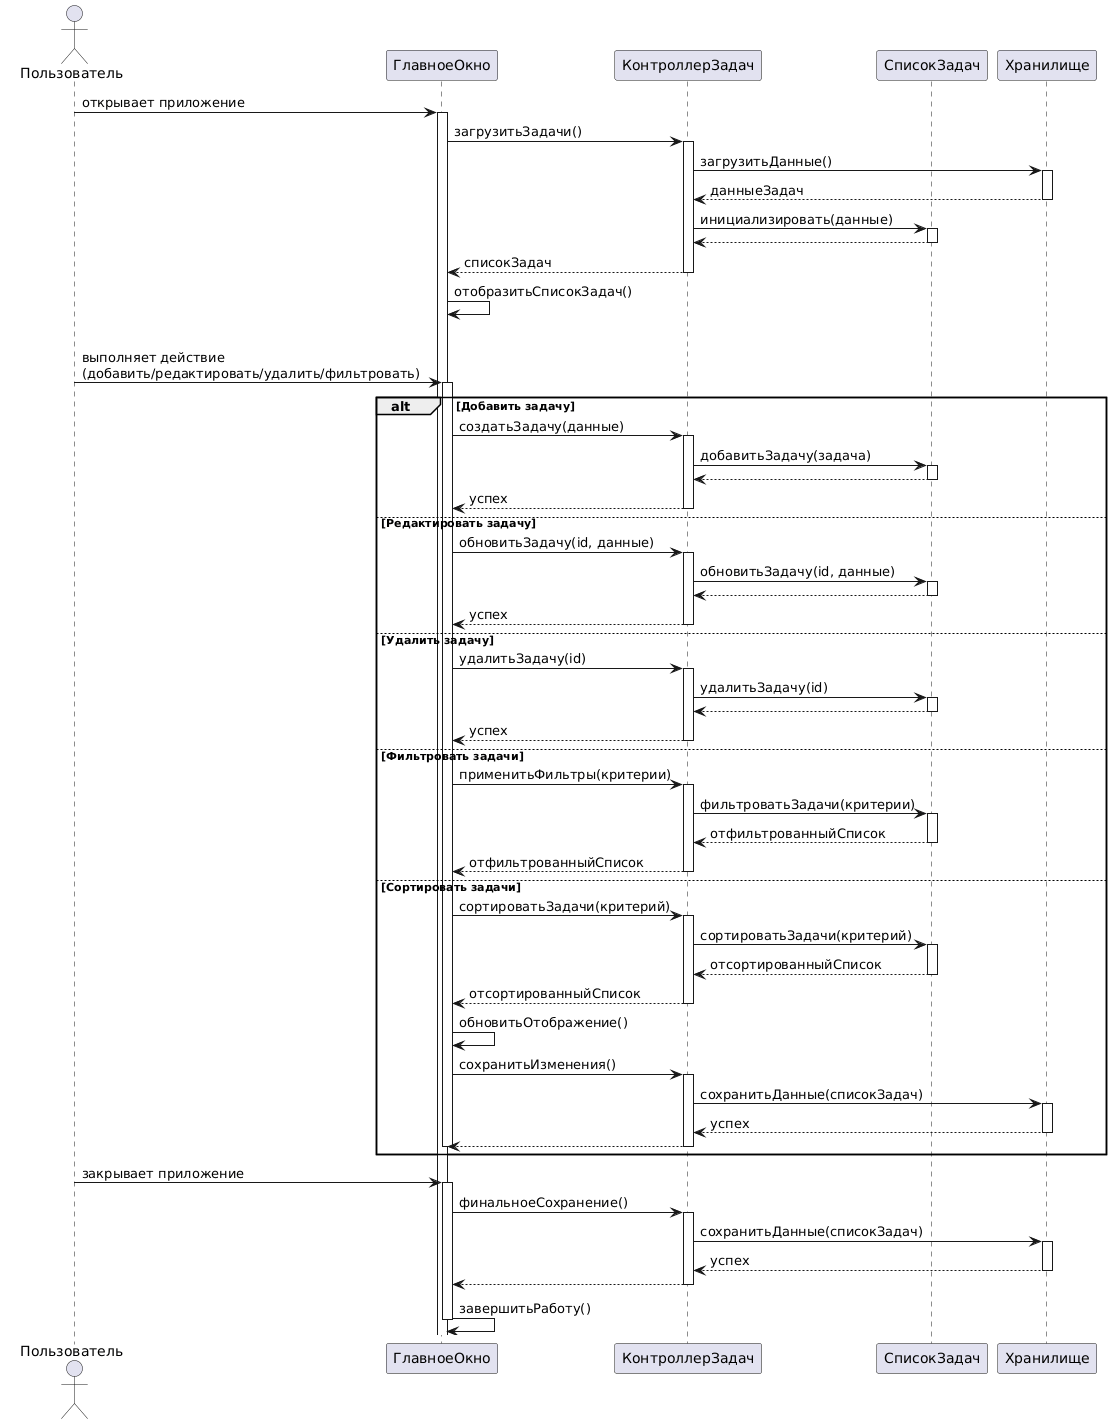

The diagram above was rendered by PlantUML. Its source (embedded in the PNG):
@startuml
actor Пользователь as User
participant "ГлавноеОкно" as MainWindow
participant "КонтроллерЗадач" as Controller
participant "СписокЗадач" as TaskList
participant "Хранилище" as Storage

User -> MainWindow: открывает приложение
activate MainWindow
MainWindow -> Controller: загрузитьЗадачи()
activate Controller
Controller -> Storage: загрузитьДанные()
activate Storage
Storage --> Controller: данныеЗадач
deactivate Storage
Controller -> TaskList: инициализировать(данные)
activate TaskList
TaskList --> Controller: 
deactivate TaskList
Controller --> MainWindow: списокЗадач
deactivate Controller
MainWindow -> MainWindow: отобразитьСписокЗадач()

loop Пока пользователь работает
    User -> MainWindow: выполняет действие\n(добавить/редактировать/удалить/фильтровать)
    activate MainWindow
    
    alt Добавить задачу
        MainWindow -> Controller: создатьЗадачу(данные)
        activate Controller
        Controller -> TaskList: добавитьЗадачу(задача)
        activate TaskList
        TaskList --> Controller: 
        deactivate TaskList
        Controller --> MainWindow: успех
        deactivate Controller
    else Редактировать задачу
        MainWindow -> Controller: обновитьЗадачу(id, данные)
        activate Controller
        Controller -> TaskList: обновитьЗадачу(id, данные)
        activate TaskList
        TaskList --> Controller: 
        deactivate TaskList
        Controller --> MainWindow: успех
        deactivate Controller
    else Удалить задачу
        MainWindow -> Controller: удалитьЗадачу(id)
        activate Controller
        Controller -> TaskList: удалитьЗадачу(id)
        activate TaskList
        TaskList --> Controller: 
        deactivate TaskList
        Controller --> MainWindow: успех
        deactivate Controller
    else Фильтровать задачи
        MainWindow -> Controller: применитьФильтры(критерии)
        activate Controller
        Controller -> TaskList: фильтроватьЗадачи(критерии)
        activate TaskList
        TaskList --> Controller: отфильтрованныйСписок
        deactivate TaskList
        Controller --> MainWindow: отфильтрованныйСписок
        deactivate Controller
    else Сортировать задачи
        MainWindow -> Controller: сортироватьЗадачи(критерий)
        activate Controller
        Controller -> TaskList: сортироватьЗадачи(критерий)
        activate TaskList
        TaskList --> Controller: отсортированныйСписок
        deactivate TaskList
        Controller --> MainWindow: отсортированныйСписок
        deactivate Controller
    
    
    MainWindow -> MainWindow: обновитьОтображение()
    
    MainWindow -> Controller: сохранитьИзменения()
    activate Controller
    Controller -> Storage: сохранитьДанные(списокЗадач)
    activate Storage
    Storage --> Controller: успех
    deactivate Storage
    Controller --> MainWindow: 
    deactivate Controller
    
    deactivate MainWindow
end

User -> MainWindow: закрывает приложение
activate MainWindow
MainWindow -> Controller: финальноеСохранение()
activate Controller
Controller -> Storage: сохранитьДанные(списокЗадач)
activate Storage
Storage --> Controller: успех
deactivate Storage
Controller --> MainWindow: 
deactivate Controller
MainWindow -> MainWindow: завершитьРаботу()
deactivate MainWindow
@enduml